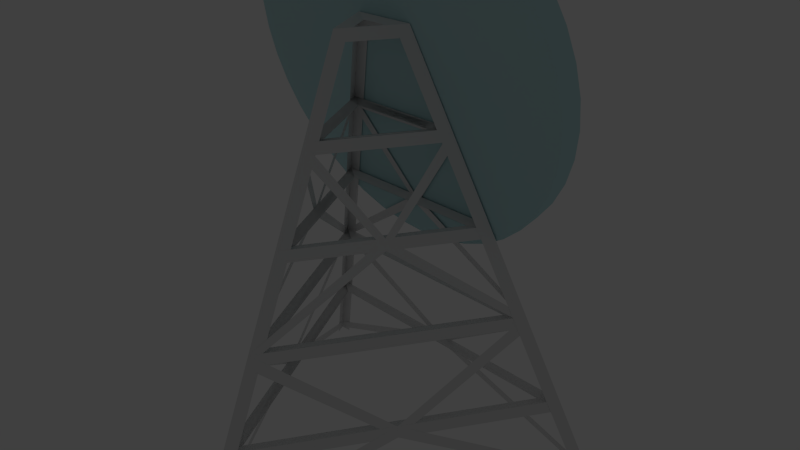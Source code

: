 # Source: SpiningDisk0.blend  (saved by Blender 2.72.0; exported with 4.5.12 LTS)
import bpy
from mathutils import Matrix  # noqa: F401  (used for matrix-valued properties, if any)

bpy.ops.wm.read_factory_settings(use_empty=True)
scene = bpy.context.scene
scene.name = 'Scene'

# ---- collections
col_collection_1 = bpy.data.collections.new('Collection 1'); scene.collection.children.link(col_collection_1)
col_collection_2 = bpy.data.collections.new('Collection 2'); scene.collection.children.link(col_collection_2)
col_collection_2.hide_render = True
col_collection_2.hide_viewport = True

# ---- materials (node trees are filled in below, after node groups)
mat_disk = bpy.data.materials.new('Disk')
mat_disk.alpha_threshold = 0.0
mat_disk.use_transparent_shadow = False
mat_disk.diffuse_color = (0.5206, 0.7771, 0.8, 1.0)
mat_disk.roughness = 0.3
mat_disk.specular_intensity = 0.6
mat_frame = bpy.data.materials.new('Frame')
mat_frame.alpha_threshold = 0.0
mat_frame.use_transparent_shadow = False
mat_frame.preview_render_type = 'CUBE'
mat_frame.roughness = 0.5
mat_frame.specular_intensity = 0.8

# ---- material node trees

# ---- world
world_world = bpy.data.worlds.new('World'); scene.world = world_world
world_world.color = (0.05088, 0.05088, 0.05088)
world_world.use_sun_shadow = False
world_world.sun_shadow_jitter_overblur = 0.0
world_world.cycles.sampling_method = 'MANUAL'
world_world.cycles.sample_map_resolution = 256

# ---- cameras
cam_camera = bpy.data.cameras.new('Camera')
cam_camera.clip_end = 100.0
cam_camera.lens = 35.0
cam_camera.sensor_width = 32.0
cam_camera.sensor_height = 18.0
cam_camera.ortho_scale = 7.314
cam_camera.dof.focus_distance = 0.0
cam_camera.dof.aperture_fstop = 128.0

# ---- lights
light_lamp = bpy.data.lights.new('Lamp', 'POINT')
light_lamp.transmission_factor = 0.0
light_lamp.cutoff_distance = 30.0
light_lamp.energy = 100.0
light_lamp.shadow_buffer_clip_start = 1.001
light_lamp.shadow_soft_size = 0.1
light_lamp.shadow_maximum_resolution = 0.006
light_lamp.use_absolute_resolution = True
light_lamp.cycles.use_multiple_importance_sampling = False

# ---- meshes
me_cylinder = bpy.data.meshes.new('Cylinder')
me_cylinder.from_pydata([(0.0, 0.0, -0.15), (0.0, 0.0, 0.15), (0.0, 2.5, -0.15), (0.0, 2.5, 0.15), (0.3911, 2.469, -0.15), (0.3911, 2.469, 0.15), (0.7725, 2.378, -0.15), (0.7725, 2.378, 0.15), (1.135, 2.228, -0.15), (1.135, 2.228, 0.15), (1.469, 2.023, -0.15), (1.469, 2.023, 0.15), (1.768, 1.768, -0.15), (1.768, 1.768, 0.15), (2.023, 1.469, -0.15), (2.023, 1.469, 0.15), (2.228, 1.135, -0.15), (2.228, 1.135, 0.15), (2.378, 0.7725, -0.15), (2.378, 0.7725, 0.15), (2.469, 0.3911, -0.15), (2.469, 0.3911, 0.15), (2.5, -4.073e-07, -0.15), (2.5, -4.073e-07, 0.15), (2.469, -0.3911, -0.15), (2.469, -0.3911, 0.15), (2.378, -0.7725, -0.15), (2.378, -0.7725, 0.15), (2.228, -1.135, -0.15), (2.228, -1.135, 0.15), (2.023, -1.469, -0.15), (2.023, -1.469, 0.15), (1.768, -1.768, -0.15), (1.768, -1.768, 0.15), (1.469, -2.023, -0.15), (1.469, -2.023, 0.15), (1.135, -2.228, -0.15), (1.135, -2.228, 0.15), (0.7725, -2.378, -0.15), (0.7725, -2.378, 0.15), (0.3911, -2.469, -0.15), (0.3911, -2.469, 0.15), (-2.007e-06, -2.5, -0.15), (-2.007e-06, -2.5, 0.15), (-0.3911, -2.469, -0.15), (-0.3911, -2.469, 0.15), (-0.7725, -2.378, -0.15), (-0.7725, -2.378, 0.15), (-1.135, -2.228, -0.15), (-1.135, -2.228, 0.15), (-1.469, -2.023, -0.15), (-1.469, -2.023, 0.15), (-1.768, -1.768, -0.15), (-1.768, -1.768, 0.15), (-2.023, -1.469, -0.15), (-2.023, -1.469, 0.15), (-2.228, -1.135, -0.15), (-2.228, -1.135, 0.15), (-2.378, -0.7725, -0.15), (-2.378, -0.7725, 0.15), (-2.469, -0.3911, -0.15), (-2.469, -0.3911, 0.15), (-2.5, 3.606e-06, -0.15), (-2.5, 3.606e-06, 0.15), (-2.469, 0.3911, -0.15), (-2.469, 0.3911, 0.15), (-2.378, 0.7725, -0.15), (-2.378, 0.7725, 0.15), (-2.228, 1.135, -0.15), (-2.228, 1.135, 0.15), (-2.023, 1.469, -0.15), (-2.023, 1.469, 0.15), (-1.768, 1.768, -0.15), (-1.768, 1.768, 0.15), (-1.469, 2.023, -0.15), (-1.469, 2.023, 0.15), (-1.135, 2.228, -0.15), (-1.135, 2.228, 0.15), (-0.7725, 2.378, -0.15), (-0.7725, 2.378, 0.15), (-0.3911, 2.469, -0.15), (-0.3911, 2.469, 0.15)], [], [(0, 2, 4), (1, 5, 3), (2, 3, 5, 4), (0, 4, 6), (1, 7, 5), (4, 5, 7, 6), (0, 6, 8), (1, 9, 7), (6, 7, 9, 8), (0, 8, 10), (1, 11, 9), (8, 9, 11, 10), (0, 10, 12), (1, 13, 11), (10, 11, 13, 12), (0, 12, 14), (1, 15, 13), (12, 13, 15, 14), (0, 14, 16), (1, 17, 15), (14, 15, 17, 16), (0, 16, 18), (1, 19, 17), (16, 17, 19, 18), (0, 18, 20), (1, 21, 19), (18, 19, 21, 20), (0, 20, 22), (1, 23, 21), (20, 21, 23, 22), (0, 22, 24), (1, 25, 23), (22, 23, 25, 24), (0, 24, 26), (1, 27, 25), (24, 25, 27, 26), (0, 26, 28), (1, 29, 27), (26, 27, 29, 28), (0, 28, 30), (1, 31, 29), (28, 29, 31, 30), (0, 30, 32), (1, 33, 31), (30, 31, 33, 32), (0, 32, 34), (1, 35, 33), (32, 33, 35, 34), (0, 34, 36), (1, 37, 35), (34, 35, 37, 36), (0, 36, 38), (1, 39, 37), (36, 37, 39, 38), (0, 38, 40), (1, 41, 39), (38, 39, 41, 40), (0, 40, 42), (1, 43, 41), (40, 41, 43, 42), (0, 42, 44), (1, 45, 43), (42, 43, 45, 44), (0, 44, 46), (1, 47, 45), (44, 45, 47, 46), (0, 46, 48), (1, 49, 47), (46, 47, 49, 48), (0, 48, 50), (1, 51, 49), (48, 49, 51, 50), (0, 50, 52), (1, 53, 51), (50, 51, 53, 52), (0, 52, 54), (1, 55, 53), (52, 53, 55, 54), (0, 54, 56), (1, 57, 55), (54, 55, 57, 56), (0, 56, 58), (1, 59, 57), (56, 57, 59, 58), (0, 58, 60), (1, 61, 59), (58, 59, 61, 60), (0, 60, 62), (1, 63, 61), (60, 61, 63, 62), (0, 62, 64), (1, 65, 63), (62, 63, 65, 64), (0, 64, 66), (1, 67, 65), (64, 65, 67, 66), (0, 66, 68), (1, 69, 67), (66, 67, 69, 68), (0, 68, 70), (1, 71, 69), (68, 69, 71, 70), (0, 70, 72), (1, 73, 71), (70, 71, 73, 72), (0, 72, 74), (1, 75, 73), (72, 73, 75, 74), (0, 74, 76), (1, 77, 75), (74, 75, 77, 76), (0, 76, 78), (1, 79, 77), (76, 77, 79, 78), (0, 78, 80), (1, 81, 79), (78, 79, 81, 80), (0, 80, 2), (1, 3, 81), (80, 81, 3, 2)])
_uv = me_cylinder.uv_layers.new(name='UVMap')
_uv.uv.foreach_set('vector', [0.5, 0.5, 0.8257, 0.1187, 0.8813, 0.1743, 0.5, 0.5, 0.5393, 0.9999, 0.4607, 0.9999, 0.0, 0.0, 0.0, 0.0, 0.0, 0.0, 0.0, 0.0, 0.5, 0.5, 0.8813, 0.1743, 0.9276, 0.238, 0.5, 0.5, 0.6171, 0.9876, 0.5393, 0.9999, 0.0, 0.0, 0.0, 0.0, 0.0, 0.0, 0.0, 0.0, 0.5, 0.5, 0.9276, 0.238, 0.9633, 0.3081, 0.5, 0.5, 0.6919, 0.9633, 0.6171, 0.9876, 0.0, 0.0, 0.0, 0.0, 0.0, 0.0, 0.0, 0.0, 0.5, 0.5, 0.9633, 0.3081, 0.9876, 0.3829, 0.5, 0.5, 0.762, 0.9276, 0.6919, 0.9633, 0.0, 0.0, 0.0, 0.0, 0.0, 0.0, 0.0, 0.0, 0.5, 0.5, 0.9876, 0.3829, 0.9999, 0.4607, 0.5, 0.5, 0.8257, 0.8813, 0.762, 0.9276, 0.0, 0.0, 0.0, 0.0, 0.0, 0.0, 0.0, 0.0, 0.5, 0.5, 0.9999, 0.4607, 0.9999, 0.5393, 0.5, 0.5, 0.8813, 0.8257, 0.8257, 0.8813, 0.0, 0.0, 0.0, 0.0, 0.0, 0.0, 0.0, 0.0, 0.5, 0.5, 0.9999, 0.5393, 0.9876, 0.6171, 0.5, 0.5, 0.9276, 0.762, 0.8813, 0.8257, 0.0, 0.0, 0.0, 0.0, 0.0, 0.0, 0.0, 0.0, 0.5, 0.5, 0.9876, 0.6171, 0.9633, 0.6919, 0.5, 0.5, 0.9633, 0.6919, 0.9276, 0.762, 0.0, 0.0, 0.0, 0.0, 0.0, 0.0, 0.0, 0.0, 0.5, 0.5, 0.9633, 0.6919, 0.9276, 0.762, 0.5, 0.5, 0.9876, 0.6171, 0.9633, 0.6919, 0.0, 0.0, 0.0, 0.0, 0.0, 0.0, 0.0, 0.0, 0.5, 0.5, 0.9276, 0.762, 0.8813, 0.8257, 0.5, 0.5, 0.9999, 0.5393, 0.9876, 0.6171, 0.0, 0.0, 0.0, 0.0, 0.0, 0.0, 0.0, 0.0, 0.5, 0.5, 0.8813, 0.8257, 0.8257, 0.8813, 0.5, 0.5, 0.9999, 0.4607, 0.9999, 0.5393, 0.0, 0.0, 0.0, 0.0, 0.0, 0.0, 0.0, 0.0, 0.5, 0.5, 0.8257, 0.8813, 0.762, 0.9276, 0.5, 0.5, 0.9876, 0.3829, 0.9999, 0.4607, 0.0, 0.0, 0.0, 0.0, 0.0, 0.0, 0.0, 0.0, 0.5, 0.5, 0.762, 0.9276, 0.6919, 0.9633, 0.5, 0.5, 0.9633, 0.3081, 0.9876, 0.3829, 0.0, 0.0, 0.0, 0.0, 0.0, 0.0, 0.0, 0.0, 0.5, 0.5, 0.6919, 0.9633, 0.6171, 0.9876, 0.5, 0.5, 0.9276, 0.238, 0.9633, 0.3081, 0.0, 0.0, 0.0, 0.0, 0.0, 0.0, 0.0, 0.0, 0.5, 0.5, 0.6171, 0.9876, 0.5393, 0.9999, 0.5, 0.5, 0.8813, 0.1743, 0.9276, 0.238, 0.0, 0.0, 0.0, 0.0, 0.0, 0.0, 0.0, 0.0, 0.5, 0.5, 0.5393, 0.9999, 0.4607, 0.9999, 0.5, 0.5, 0.8257, 0.1187, 0.8813, 0.1743, 0.0, 0.0, 0.0, 0.0, 0.0, 0.0, 0.0, 0.0, 0.5, 0.5, 0.4607, 0.9999, 0.3829, 0.9876, 0.5, 0.5, 0.762, 0.07245, 0.8257, 0.1187, 0.0, 0.0, 0.0, 0.0, 0.0, 0.0, 0.0, 0.0, 0.5, 0.5, 0.3829, 0.9876, 0.3081, 0.9633, 0.5, 0.5, 0.6919, 0.03672, 0.762, 0.07245, 0.0, 0.0, 0.0, 0.0, 0.0, 0.0, 0.0, 0.0, 0.5, 0.5, 0.3081, 0.9633, 0.238, 0.9276, 0.5, 0.5, 0.6171, 0.01241, 0.6919, 0.03672, 0.0, 0.0, 0.0, 0.0, 0.0, 0.0, 0.0, 0.0, 0.5, 0.5, 0.238, 0.9276, 0.1743, 0.8813, 0.5, 0.5, 0.5393, 9.998e-05, 0.6171, 0.01241, 0.0, 0.0, 0.0, 0.0, 0.0, 0.0, 0.0, 0.0, 0.5, 0.5, 0.1743, 0.8813, 0.1187, 0.8257, 0.5, 0.5, 0.4607, 0.0001001, 0.5393, 9.998e-05, 0.0, 0.0, 0.0, 0.0, 0.0, 0.0, 0.0, 0.0, 0.5, 0.5, 0.1187, 0.8257, 0.07245, 0.762, 0.5, 0.5, 0.3829, 0.01241, 0.4607, 0.0001001, 0.0, 0.0, 0.0, 0.0, 0.0, 0.0, 0.0, 0.0, 0.5, 0.5, 0.07245, 0.762, 0.03672, 0.6919, 0.5, 0.5, 0.3081, 0.03672, 0.3829, 0.01241, 0.0, 0.0, 0.0, 0.0, 0.0, 0.0, 0.0, 0.0, 0.5, 0.5, 0.03672, 0.6919, 0.01241, 0.6171, 0.5, 0.5, 0.238, 0.07245, 0.3081, 0.03672, 0.0, 0.0, 0.0, 0.0, 0.0, 0.0, 0.0, 0.0, 0.5, 0.5, 0.01241, 0.6171, 9.998e-05, 0.5393, 0.5, 0.5, 0.1743, 0.1187, 0.238, 0.07245, 0.0, 0.0, 0.0, 0.0, 0.0, 0.0, 0.0, 0.0, 0.5, 0.5, 9.998e-05, 0.5393, 0.0001001, 0.4607, 0.5, 0.5, 0.1187, 0.1743, 0.1743, 0.1187, 0.0, 0.0, 0.0, 0.0, 0.0, 0.0, 0.0, 0.0, 0.5, 0.5, 0.0001001, 0.4607, 0.01241, 0.3829, 0.5, 0.5, 0.07245, 0.238, 0.1187, 0.1743, 0.0, 0.0, 0.0, 0.0, 0.0, 0.0, 0.0, 0.0, 0.5, 0.5, 0.01241, 0.3829, 0.03673, 0.3081, 0.5, 0.5, 0.03672, 0.3081, 0.07245, 0.238, 0.0, 0.0, 0.0, 0.0, 0.0, 0.0, 0.0, 0.0, 0.5, 0.5, 0.03673, 0.3081, 0.07245, 0.238, 0.5, 0.5, 0.01241, 0.3829, 0.03672, 0.3081, 0.0, 0.0, 0.0, 0.0, 0.0, 0.0, 0.0, 0.0, 0.5, 0.5, 0.07245, 0.238, 0.1187, 0.1743, 0.5, 0.5, 9.998e-05, 0.4607, 0.01241, 0.3829, 0.0, 0.0, 0.0, 0.0, 0.0, 0.0, 0.0, 0.0, 0.5, 0.5, 0.1187, 0.1743, 0.1743, 0.1187, 0.5, 0.5, 0.0001001, 0.5393, 9.998e-05, 0.4607, 0.0, 0.0, 0.0, 0.0, 0.0, 0.0, 0.0, 0.0, 0.5, 0.5, 0.1743, 0.1187, 0.238, 0.07245, 0.5, 0.5, 0.01241, 0.6171, 0.0001001, 0.5393, 0.0, 0.0, 0.0, 0.0, 0.0, 0.0, 0.0, 0.0, 0.5, 0.5, 0.238, 0.07245, 0.3081, 0.03672, 0.5, 0.5, 0.03672, 0.6919, 0.01241, 0.6171, 0.0, 0.0, 0.0, 0.0, 0.0, 0.0, 0.0, 0.0, 0.5, 0.5, 0.3081, 0.03672, 0.3829, 0.01241, 0.5, 0.5, 0.07245, 0.762, 0.03672, 0.6919, 0.0, 0.0, 0.0, 0.0, 0.0, 0.0, 0.0, 0.0, 0.5, 0.5, 0.3829, 0.01241, 0.4607, 9.998e-05, 0.5, 0.5, 0.1187, 0.8257, 0.07245, 0.762, 0.0, 0.0, 0.0, 0.0, 0.0, 0.0, 0.0, 0.0, 0.5, 0.5, 0.4607, 9.998e-05, 0.5393, 0.0001003, 0.5, 0.5, 0.1743, 0.8813, 0.1187, 0.8257, 0.0, 0.0, 0.0, 0.0, 0.0, 0.0, 0.0, 0.0, 0.5, 0.5, 0.5393, 0.0001003, 0.6171, 0.01241, 0.5, 0.5, 0.238, 0.9276, 0.1743, 0.8813, 0.0, 0.0, 0.0, 0.0, 0.0, 0.0, 0.0, 0.0, 0.5, 0.5, 0.6171, 0.01241, 0.6919, 0.03673, 0.5, 0.5, 0.3081, 0.9633, 0.238, 0.9276, 0.0, 0.0, 0.0, 0.0, 0.0, 0.0, 0.0, 0.0, 0.5, 0.5, 0.6919, 0.03673, 0.762, 0.07245, 0.5, 0.5, 0.3829, 0.9876, 0.3081, 0.9633, 0.0, 0.0, 0.0, 0.0, 0.0, 0.0, 0.0, 0.0, 0.5, 0.5, 0.762, 0.07245, 0.8257, 0.1187, 0.5, 0.5, 0.4607, 0.9999, 0.3829, 0.9876, 0.0, 0.0, 0.0, 0.0, 0.0, 0.0, 0.0, 0.0])
me_cylinder.materials.append(mat_disk)
me_cylinder.use_remesh_preserve_volume = False
me_cylinder.use_remesh_preserve_attributes = False
me_cylinder.use_mirror_vertex_groups = False
me_cylinder.update()
me_cone_001 = bpy.data.meshes.new('Cone.001')
me_cone_001.from_pydata([(0.0, 3.0, -3.0), (0.0, 0.5, 3.0), (2.598, -1.5, -3.0), (0.433, -0.25, 3.0), (-2.598, -1.5, -3.0), (-0.433, -0.25, 3.0), (0.0, 2.5, -1.8), (0.0, 2.0, -0.6), (0.0, 1.5, 0.6), (0.0, 1.0, 1.8), (0.866, -0.5, 1.8), (1.299, -0.75, 0.6), (1.732, -1.0, -0.6), (2.165, -1.25, -1.8), (-0.866, -0.5, 1.8), (-1.299, -0.75, 0.6), (-1.732, -1.0, -0.6), (-2.165, -1.25, -1.8), (-0.08776, 0.8583, 1.769), (-0.08776, 0.3583, 2.969), (0.264, -0.251, 2.969), (0.697, -0.501, 1.769), (-0.7005, -0.507, 1.769), (-0.2675, -0.257, 2.969), (0.08912, 0.3607, 2.969), (0.08912, 0.8607, 1.769), (0.7872, -0.3532, 1.769), (0.3542, -0.1032, 2.969), (-0.3613, -0.1032, 2.969), (-0.7943, -0.3532, 1.769), (0.4854, -0.2802, 2.85), (1.201e-09, 0.5605, 2.85), (-0.4854, -0.2802, 2.85), (-1.72e-09, 2.935, -2.85), (2.542, -1.468, -2.85), (-2.542, -1.468, -2.85), (-0.08776, 2.858, -2.999), (-0.08776, 2.358, -1.831), (1.996, -1.251, -1.831), (2.429, -1.501, -2.999), (-0.08776, 2.358, -1.831), (-0.08776, 1.858, -0.6306), (1.563, -1.001, -0.6306), (1.996, -1.251, -1.831), (-0.08776, 1.858, -0.6306), (-0.08776, 1.358, 0.5694), (1.13, -0.751, 0.5694), (1.563, -1.001, -0.6306), (-0.08776, 1.358, 0.5694), (-0.08776, 0.8583, 1.769), (0.697, -0.501, 1.769), (1.13, -0.751, 0.5694), (-2.433, -1.507, -2.999), (-2.0, -1.257, -1.831), (0.08912, 2.361, -1.831), (0.08912, 2.861, -2.999), (-2.0, -1.257, -1.831), (-1.567, -1.007, -0.6306), (0.08912, 1.861, -0.6306), (0.08912, 2.361, -1.831), (-1.567, -1.007, -0.6306), (-1.134, -0.757, 0.5694), (0.08912, 1.361, 0.5694), (0.08912, 1.861, -0.6306), (-1.134, -0.757, 0.5694), (-0.7005, -0.507, 1.769), (0.08912, 0.8607, 1.769), (0.08912, 1.361, 0.5694), (2.519, -1.353, -2.999), (2.086, -1.103, -1.831), (-2.093, -1.103, -1.831), (-2.526, -1.353, -2.999), (2.086, -1.103, -1.831), (1.653, -0.8532, -0.6306), (-1.66, -0.8532, -0.6306), (-2.093, -1.103, -1.831), (1.653, -0.8532, -0.6306), (1.22, -0.6032, 0.5694), (-1.227, -0.6032, 0.5694), (-1.66, -0.8532, -0.6306), (1.22, -0.6032, 0.5694), (0.7872, -0.3532, 1.769), (-0.7943, -0.3532, 1.769), (-1.227, -0.6032, 0.5694), (0.9185, -0.5303, 1.65), (1.203e-09, 1.061, 1.65), (-0.9185, -0.5303, 1.65), (1.352, -0.7806, 0.45), (1.619e-09, 1.561, 0.45), (-1.352, -0.7806, 0.45), (1.785, -1.031, -0.75), (1.226e-09, 2.062, -0.75), (-1.785, -1.031, -0.75), (2.217, -1.28, -1.95), (1.92e-09, 2.56, -1.95), (-2.217, -1.28, -1.95), (0.0, -1.25, -1.8), (0.0, -1.28, -1.95), (-1.192e-07, -0.75, 0.6), (-1.192e-07, -0.7806, 0.45), (1.109, 0.6401, -1.95), (1.083, 0.625, -1.8), (0.6495, 0.375, 0.6), (0.676, 0.3903, 0.45), (-1.109, 0.6401, -1.95), (-1.083, 0.625, -1.8), (-0.6495, 0.375, 0.6), (-0.676, 0.3903, 0.45)], [], [(1, 19, 18, 9), (3, 20, 19, 1), (10, 21, 20, 3), (9, 18, 21, 10), (5, 23, 22, 14), (1, 24, 23, 5), (9, 25, 24, 1), (14, 22, 25, 9), (3, 27, 26, 10), (5, 28, 27, 3), (14, 29, 28, 5), (10, 26, 29, 14), (1, 31, 30, 3), (5, 32, 31, 1), (3, 30, 32, 5), (6, 37, 36, 0), (13, 38, 37, 6, 101), (2, 39, 38, 13), (7, 41, 40, 6), (12, 42, 41, 7), (13, 43, 42, 12), (6, 40, 43, 13, 101), (8, 45, 44, 7), (11, 46, 45, 8, 102), (12, 47, 46, 11), (7, 44, 47, 12), (9, 49, 48, 8), (10, 50, 49, 9), (11, 51, 50, 10), (8, 48, 51, 11, 102), (17, 53, 52, 4), (6, 54, 53, 17, 105), (0, 55, 54, 6), (16, 57, 56, 17), (7, 58, 57, 16), (6, 59, 58, 7), (17, 56, 59, 6, 105), (15, 61, 60, 16), (8, 62, 61, 15, 106), (7, 63, 62, 8), (16, 60, 63, 7), (14, 65, 64, 15), (9, 66, 65, 14), (8, 67, 66, 9), (15, 64, 67, 8, 106), (13, 69, 68, 2), (17, 70, 69, 13, 96), (4, 71, 70, 17), (101, 33, 0, 100), (12, 73, 72, 13), (16, 74, 73, 12), (17, 75, 74, 16), (13, 72, 75, 17, 96), (11, 77, 76, 12), (15, 78, 77, 11, 98), (16, 79, 78, 15), (12, 76, 79, 16), (10, 81, 80, 11), (14, 82, 81, 10), (15, 83, 82, 14), (11, 80, 83, 15, 98), (9, 85, 84, 10), (14, 86, 85, 9), (10, 84, 86, 14), (102, 103, 87, 11), (106, 107, 88, 8), (98, 99, 89, 15), (7, 91, 90, 12), (16, 92, 91, 7), (12, 90, 92, 16), (101, 100, 93, 13), (105, 104, 94, 6), (96, 97, 95, 17), (13, 93, 97, 96), (11, 87, 99, 98), (6, 94, 100, 101), (8, 88, 103, 102), (17, 95, 104, 105), (15, 89, 107, 106), (104, 105, 33, 0), (105, 104, 4, 35), (97, 96, 35, 4), (96, 97, 2, 34), (100, 101, 34, 2), (90, 12, 96, 97), (16, 92, 97, 96), (12, 90, 100, 101), (91, 7, 101, 100), (7, 91, 104, 105), (92, 16, 105, 104), (99, 98, 16, 92), (98, 99, 90, 12), (103, 102, 12, 90), (102, 103, 91, 7), (107, 106, 7, 91), (106, 107, 92, 16), (9, 85, 107, 106), (86, 14, 106, 107), (14, 86, 99, 98), (84, 10, 98, 99), (10, 84, 103, 102), (85, 9, 102, 103)])
me_cone_001.materials.append(mat_frame)
me_cone_001.use_remesh_preserve_volume = False
me_cone_001.use_remesh_preserve_attributes = False
me_cone_001.use_mirror_vertex_groups = False
me_cone_001.update()

# ---- objects
ob_cylinder = bpy.data.objects.new('Cylinder', me_cylinder)
ob_cone = bpy.data.objects.new('Cone', me_cone_001)
ob_lamp = bpy.data.objects.new('Lamp', light_lamp)
ob_camera = bpy.data.objects.new('Camera', cam_camera)

# ---- transforms, parenting, visibility, modifiers, constraints
ob_cylinder.location = (0.0, 0.5284, 2.474)
ob_cylinder.rotation_euler = (1.78, 0.0, 0.0)
ob_cylinder.lineart.crease_threshold = 0.0
ob_cone.location = (0.0, 0.0, 0.0)
ob_cone.rotation_euler = (0.0, -0.0, -1.047)
ob_cone.lineart.crease_threshold = 0.0
ob_lamp.location = (4.076, 1.005, 5.904)
ob_lamp.rotation_euler = (0.6503, 0.05522, 1.866)
ob_lamp.lock_rotations_4d = False
ob_lamp.empty_display_type = 'ARROWS'
ob_lamp.color = (0.0, 0.0, 0.0, 0.0)
ob_lamp.lineart.crease_threshold = 0.0
ob_camera.location = (7.481, -6.508, 5.344)
ob_camera.rotation_euler = (1.109, 0.01082, 0.8149)
ob_camera.lock_rotations_4d = False
ob_camera.empty_display_type = 'ARROWS'
ob_camera.color = (0.0, 0.0, 0.0, 0.0)
ob_camera.display_type = 'WIRE'
ob_camera.lineart.crease_threshold = 0.0

# ---- collection membership
col_collection_1.objects.link(ob_cylinder)
col_collection_1.objects.link(ob_cone)
col_collection_2.objects.link(ob_lamp)
col_collection_2.objects.link(ob_camera)

# ---- scene / render settings (as saved in the file)
scene.camera = ob_camera
scene.frame_start = 1; scene.frame_end = 250; scene.frame_set(1)
scene.render.engine = 'BLENDER_EEVEE_NEXT'
scene.render.resolution_percentage = 50
scene.render.dither_intensity = 0.0
scene.cycles.use_denoising = False
scene.cycles.samples = 10
scene.cycles.sampling_pattern = 'TABULATED_SOBOL'
scene.cycles.light_sampling_threshold = 0.0
scene.cycles.use_adaptive_sampling = False
scene.cycles.use_light_tree = False
scene.cycles.blur_glossy = 0.0
scene.cycles.pixel_filter_type = 'GAUSSIAN'
scene.cycles.sample_clamp_indirect = 0.0
scene.view_settings.view_transform = 'Standard'
bpy.context.view_layer.update()

